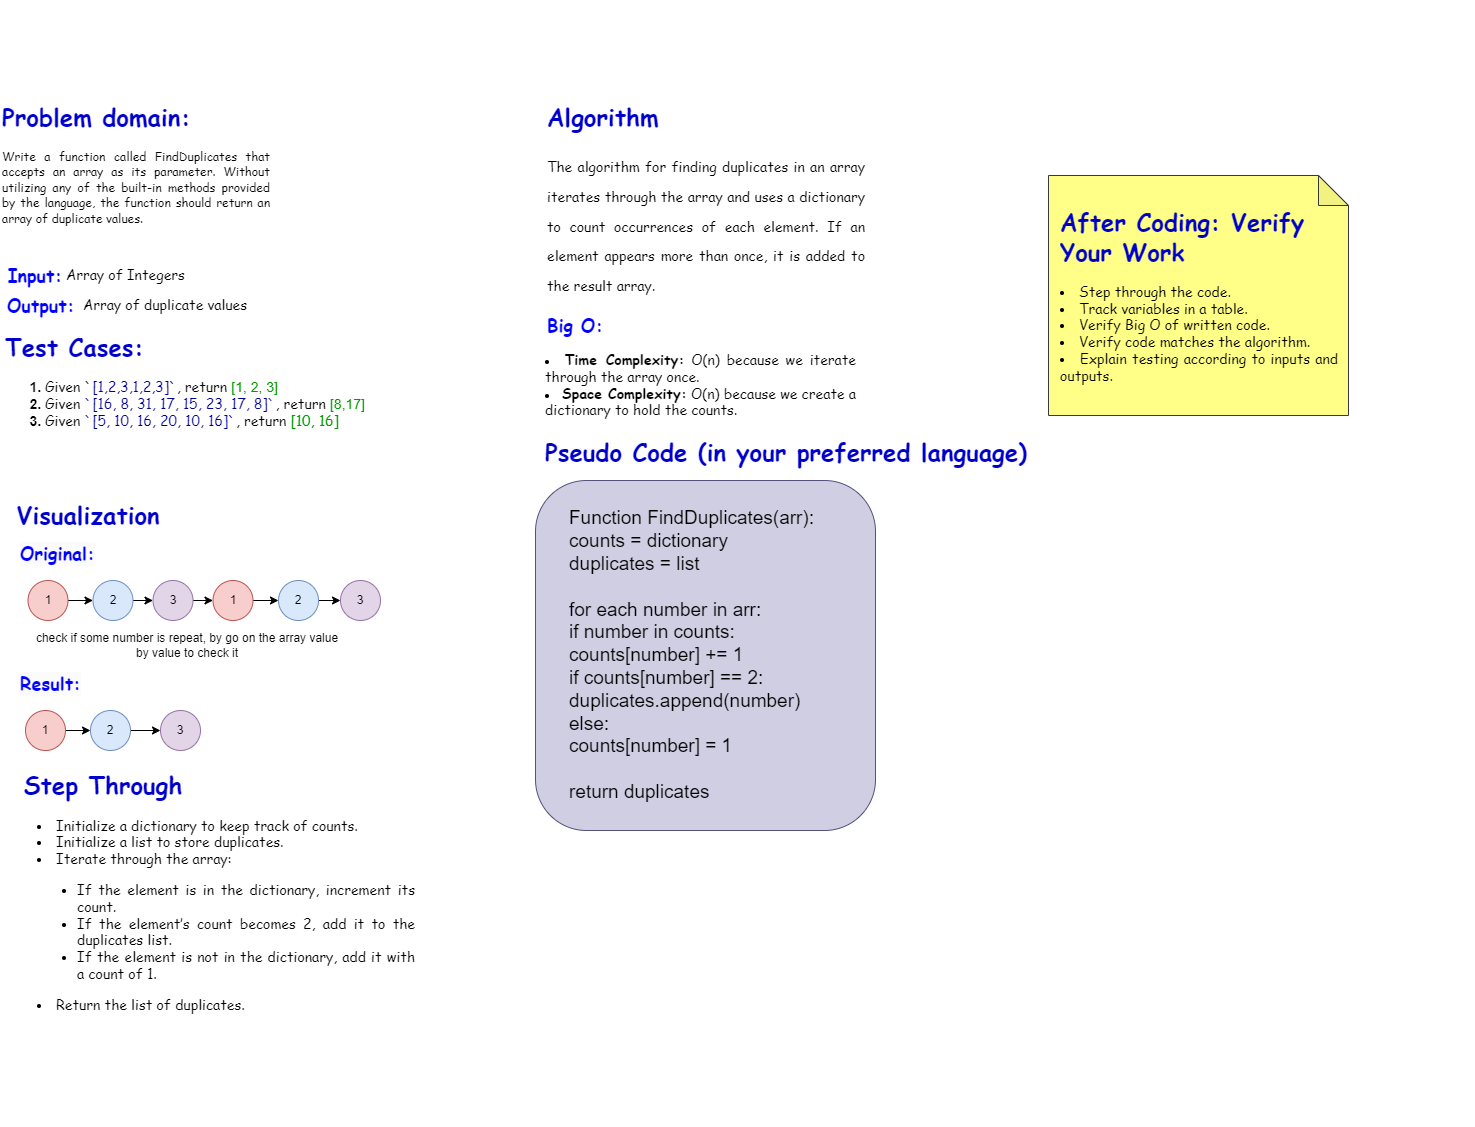

The diagram above was exported from draw.io. Its source (the exported page's mxGraphModel, read from the mxfile embedded in the PNG):
<mxGraphModel dx="1730" dy="1632" grid="1" gridSize="10" guides="1" tooltips="1" connect="1" arrows="1" fold="1" page="1" pageScale="1" pageWidth="850" pageHeight="1100" math="0" shadow="0">
  <root>
    <mxCell id="0" />
    <mxCell id="1" parent="0" />
    <mxCell id="zXzoE_MTZ0X3FOkyaQFx-15" value="" style="group" parent="1" vertex="1" connectable="0">
      <mxGeometry x="-800" y="120" width="380" height="70" as="geometry" />
    </mxCell>
    <mxCell id="zXzoE_MTZ0X3FOkyaQFx-8" value="&lt;h2&gt;&lt;font color=&quot;#0000ff&quot; face=&quot;Comic Sans MS&quot;&gt;Input:&lt;/font&gt;&lt;/h2&gt;" style="text;html=1;align=center;verticalAlign=middle;whiteSpace=wrap;rounded=0;" parent="zXzoE_MTZ0X3FOkyaQFx-15" vertex="1">
      <mxGeometry width="60" height="30" as="geometry" />
    </mxCell>
    <mxCell id="zXzoE_MTZ0X3FOkyaQFx-9" value="&lt;h2&gt;&lt;font color=&quot;#0000ff&quot; face=&quot;Comic Sans MS&quot;&gt;Output:&amp;nbsp;&lt;/font&gt;&lt;/h2&gt;" style="text;html=1;align=center;verticalAlign=middle;whiteSpace=wrap;rounded=0;" parent="zXzoE_MTZ0X3FOkyaQFx-15" vertex="1">
      <mxGeometry y="30" width="80" height="30" as="geometry" />
    </mxCell>
    <mxCell id="zXzoE_MTZ0X3FOkyaQFx-10" value="&lt;font face=&quot;Comic Sans MS&quot;&gt;&lt;font style=&quot;font-size: 14px;&quot;&gt;Array of Integers&amp;nbsp;&lt;/font&gt;&lt;/font&gt;" style="text;html=1;align=center;verticalAlign=middle;whiteSpace=wrap;rounded=0;" parent="zXzoE_MTZ0X3FOkyaQFx-15" vertex="1">
      <mxGeometry x="55" width="135" height="30" as="geometry" />
    </mxCell>
    <mxCell id="zXzoE_MTZ0X3FOkyaQFx-11" value="Array of duplicate values" style="text;html=1;align=center;verticalAlign=middle;whiteSpace=wrap;rounded=0;fontSize=14;fontFamily=Comic Sans MS;" parent="zXzoE_MTZ0X3FOkyaQFx-15" vertex="1">
      <mxGeometry x="70" y="30" width="180" height="30" as="geometry" />
    </mxCell>
    <mxCell id="zXzoE_MTZ0X3FOkyaQFx-19" value="&lt;h1 style=&quot;&quot;&gt;&lt;font face=&quot;Comic Sans MS&quot; color=&quot;#0000cc&quot;&gt;Problem domain:&lt;/font&gt;&lt;/h1&gt;&lt;p style=&quot;text-align: justify;&quot;&gt;&lt;font face=&quot;Comic Sans MS&quot;&gt;Write a function called FindDuplicates that accepts an array as its parameter. Without utilizing any of the built-in methods provided by the language, the function should return an array of duplicate values.&lt;/font&gt;&lt;br&gt;&lt;/p&gt;" style="text;html=1;whiteSpace=wrap;overflow=hidden;rounded=0;align=left;" parent="1" vertex="1">
      <mxGeometry x="-805" y="-60" width="270" height="160" as="geometry" />
    </mxCell>
    <mxCell id="zXzoE_MTZ0X3FOkyaQFx-23" value="&lt;h1 style=&quot;&quot;&gt;&lt;span style=&quot;font-family: &amp;quot;Comic Sans MS&amp;quot;; text-align: justify; background-color: initial;&quot;&gt;&lt;font color=&quot;#0000cc&quot;&gt;Test Cases:&lt;/font&gt;&lt;/span&gt;&lt;/h1&gt;&lt;h1 style=&quot;font-size: 14px;&quot;&gt;&lt;ol style=&quot;&quot;&gt;&lt;li style=&quot;font-size: 14px; text-align: justify;&quot;&gt;&lt;span style=&quot;font-weight: normal;&quot;&gt;&lt;span style=&quot;font-family: &amp;quot;Comic Sans MS&amp;quot;; background-color: initial;&quot;&gt;Given `&lt;font style=&quot;font-size: 14px;&quot; color=&quot;#000099&quot;&gt;[1,2,3,1,2,3]`&lt;/font&gt;, return&amp;nbsp;&lt;/span&gt;&lt;font style=&quot;font-size: 14px;&quot; color=&quot;#009900&quot;&gt;[1, 2, 3]&lt;/font&gt;&lt;br&gt;&lt;/span&gt;&lt;/li&gt;&lt;li style=&quot;font-size: 14px; text-align: justify;&quot;&gt;&lt;span style=&quot;font-weight: normal;&quot;&gt;&lt;font style=&quot;font-size: 14px;&quot; face=&quot;Comic Sans MS&quot;&gt;Given &lt;font color=&quot;#000099&quot;&gt;`[16, 8, 31, 17, 15, 23, 17, 8]`&lt;/font&gt;, return&amp;nbsp;&lt;/font&gt;&lt;font color=&quot;#009900&quot;&gt;[8,17]&lt;/font&gt;&lt;/span&gt;&lt;/li&gt;&lt;li style=&quot;text-align: justify;&quot;&gt;&lt;font style=&quot;font-size: 14px;&quot; face=&quot;Comic Sans MS&quot;&gt;&lt;span style=&quot;font-size: 14px; font-weight: normal;&quot;&gt;Given&lt;font color=&quot;#000099&quot;&gt; `&lt;/font&gt;&lt;/span&gt;&lt;span style=&quot;font-size: 14px; font-weight: normal;&quot;&gt;&lt;font color=&quot;#000099&quot;&gt;[5, 10, 16, 20, 10, 16]`&lt;/font&gt;, return&amp;nbsp;&lt;/span&gt;&lt;/font&gt;&lt;font style=&quot;font-size: 14px;&quot; color=&quot;#009900&quot; face=&quot;Comic Sans MS&quot;&gt;&lt;span style=&quot;font-size: 14px; font-weight: 400;&quot;&gt;[10, 16]&lt;/span&gt;&lt;/font&gt;&lt;/li&gt;&lt;/ol&gt;&lt;/h1&gt;" style="text;html=1;whiteSpace=wrap;overflow=hidden;rounded=0;align=left;" parent="1" vertex="1">
      <mxGeometry x="-802.5" y="170" width="460" height="160" as="geometry" />
    </mxCell>
    <mxCell id="zXzoE_MTZ0X3FOkyaQFx-27" value="&lt;h1&gt;&lt;font color=&quot;#0000cc&quot; face=&quot;Comic Sans MS&quot;&gt;Visualization&lt;/font&gt;&lt;/h1&gt;" style="text;html=1;align=center;verticalAlign=middle;whiteSpace=wrap;rounded=0;" parent="1" vertex="1">
      <mxGeometry x="-747.5" y="360" width="60" height="30" as="geometry" />
    </mxCell>
    <mxCell id="zXzoE_MTZ0X3FOkyaQFx-35" style="edgeStyle=orthogonalEdgeStyle;rounded=0;orthogonalLoop=1;jettySize=auto;html=1;exitX=1;exitY=0.5;exitDx=0;exitDy=0;" parent="1" source="zXzoE_MTZ0X3FOkyaQFx-28" target="zXzoE_MTZ0X3FOkyaQFx-30" edge="1">
      <mxGeometry relative="1" as="geometry" />
    </mxCell>
    <mxCell id="zXzoE_MTZ0X3FOkyaQFx-28" value="1" style="ellipse;whiteSpace=wrap;html=1;aspect=fixed;fillColor=#f8cecc;strokeColor=#b85450;" parent="1" vertex="1">
      <mxGeometry x="-777.5" y="440" width="40" height="40" as="geometry" />
    </mxCell>
    <mxCell id="zXzoE_MTZ0X3FOkyaQFx-29" value="&lt;h2 style=&quot;color: rgb(0, 0, 0); font-family: Helvetica; font-style: normal; font-variant-ligatures: normal; font-variant-caps: normal; letter-spacing: normal; orphans: 2; text-align: center; text-indent: 0px; text-transform: none; widows: 2; word-spacing: 0px; -webkit-text-stroke-width: 0px; white-space: normal; background-color: rgb(251, 251, 251); text-decoration-thickness: initial; text-decoration-style: initial; text-decoration-color: initial;&quot;&gt;&lt;font face=&quot;Comic Sans MS&quot; color=&quot;#0000ff&quot;&gt;Original:&lt;/font&gt;&lt;/h2&gt;" style="text;whiteSpace=wrap;html=1;" parent="1" vertex="1">
      <mxGeometry x="-787.5" y="380" width="60" height="60" as="geometry" />
    </mxCell>
    <mxCell id="zXzoE_MTZ0X3FOkyaQFx-36" style="edgeStyle=orthogonalEdgeStyle;rounded=0;orthogonalLoop=1;jettySize=auto;html=1;exitX=1;exitY=0.5;exitDx=0;exitDy=0;entryX=0;entryY=0.5;entryDx=0;entryDy=0;" parent="1" source="zXzoE_MTZ0X3FOkyaQFx-30" target="zXzoE_MTZ0X3FOkyaQFx-32" edge="1">
      <mxGeometry relative="1" as="geometry" />
    </mxCell>
    <mxCell id="zXzoE_MTZ0X3FOkyaQFx-30" value="2" style="ellipse;whiteSpace=wrap;html=1;aspect=fixed;fillColor=#dae8fc;strokeColor=#6c8ebf;" parent="1" vertex="1">
      <mxGeometry x="-712.5" y="440" width="40" height="40" as="geometry" />
    </mxCell>
    <mxCell id="zXzoE_MTZ0X3FOkyaQFx-38" style="edgeStyle=orthogonalEdgeStyle;rounded=0;orthogonalLoop=1;jettySize=auto;html=1;exitX=1;exitY=0.5;exitDx=0;exitDy=0;entryX=0;entryY=0.5;entryDx=0;entryDy=0;" parent="1" source="zXzoE_MTZ0X3FOkyaQFx-32" target="zXzoE_MTZ0X3FOkyaQFx-33" edge="1">
      <mxGeometry relative="1" as="geometry" />
    </mxCell>
    <mxCell id="zXzoE_MTZ0X3FOkyaQFx-32" value="3" style="ellipse;whiteSpace=wrap;html=1;aspect=fixed;fillColor=#e1d5e7;strokeColor=#9673a6;" parent="1" vertex="1">
      <mxGeometry x="-652.5" y="440" width="40" height="40" as="geometry" />
    </mxCell>
    <mxCell id="9oS6mj5Kw70TXv_MrMnZ-5" style="edgeStyle=orthogonalEdgeStyle;rounded=0;orthogonalLoop=1;jettySize=auto;html=1;exitX=1;exitY=0.5;exitDx=0;exitDy=0;" edge="1" parent="1" source="zXzoE_MTZ0X3FOkyaQFx-33" target="9oS6mj5Kw70TXv_MrMnZ-1">
      <mxGeometry relative="1" as="geometry" />
    </mxCell>
    <mxCell id="zXzoE_MTZ0X3FOkyaQFx-33" value="1" style="ellipse;whiteSpace=wrap;html=1;aspect=fixed;fillColor=#f8cecc;strokeColor=#b85450;" parent="1" vertex="1">
      <mxGeometry x="-592.5" y="440" width="40" height="40" as="geometry" />
    </mxCell>
    <mxCell id="zXzoE_MTZ0X3FOkyaQFx-55" value="&lt;h1&gt;&lt;font color=&quot;#0000cc&quot; face=&quot;Comic Sans MS&quot;&gt;Step Through&lt;/font&gt;&lt;br&gt;&lt;/h1&gt;" style="text;html=1;align=center;verticalAlign=middle;whiteSpace=wrap;rounded=0;" parent="1" vertex="1">
      <mxGeometry x="-792.5" y="630" width="180" height="30" as="geometry" />
    </mxCell>
    <mxCell id="zXzoE_MTZ0X3FOkyaQFx-60" value="" style="group" parent="1" vertex="1" connectable="0">
      <mxGeometry x="180" y="-140" width="490" height="830" as="geometry" />
    </mxCell>
    <mxCell id="zXzoE_MTZ0X3FOkyaQFx-13" value="&lt;h1&gt;&lt;br&gt;&lt;/h1&gt;" style="text;html=1;align=center;verticalAlign=middle;whiteSpace=wrap;rounded=0;" parent="zXzoE_MTZ0X3FOkyaQFx-60" vertex="1">
      <mxGeometry x="-338" y="122" width="210" height="30" as="geometry" />
    </mxCell>
    <mxCell id="zXzoE_MTZ0X3FOkyaQFx-58" value="" style="shape=note;whiteSpace=wrap;html=1;backgroundOutline=1;darkOpacity=0.05;fillColor=#ffff88;strokeColor=#36393d;" parent="zXzoE_MTZ0X3FOkyaQFx-60" vertex="1">
      <mxGeometry x="63" y="175" width="300" height="240" as="geometry" />
    </mxCell>
    <mxCell id="zXzoE_MTZ0X3FOkyaQFx-59" value="&lt;h1 style=&quot;&quot;&gt;&lt;font face=&quot;Comic Sans MS&quot; color=&quot;#0000cc&quot;&gt;After Coding: Verify Your Work&lt;/font&gt;&lt;/h1&gt;&lt;h1 style=&quot;font-size: 14px;&quot;&gt;&lt;li style=&quot;&quot;&gt;&lt;span style=&quot;font-weight: normal;&quot;&gt;&lt;font face=&quot;Comic Sans MS&quot;&gt;Step through the code.&lt;/font&gt;&lt;/span&gt;&lt;/li&gt;&lt;li style=&quot;text-align: justify;&quot;&gt;&lt;span style=&quot;font-weight: normal;&quot;&gt;&lt;font face=&quot;Comic Sans MS&quot;&gt;Track variables in a table.&lt;/font&gt;&lt;/span&gt;&lt;/li&gt;&lt;li style=&quot;text-align: justify;&quot;&gt;&lt;span style=&quot;font-weight: normal;&quot;&gt;&lt;font face=&quot;Comic Sans MS&quot;&gt;Verify Big O of written code.&lt;/font&gt;&lt;/span&gt;&lt;/li&gt;&lt;li style=&quot;text-align: justify;&quot;&gt;&lt;span style=&quot;font-weight: normal;&quot;&gt;&lt;font face=&quot;Comic Sans MS&quot;&gt;Verify code matches the algorithm.&lt;/font&gt;&lt;/span&gt;&lt;/li&gt;&lt;li style=&quot;text-align: justify;&quot;&gt;&lt;span style=&quot;font-weight: normal;&quot;&gt;&lt;font face=&quot;Comic Sans MS&quot;&gt;Explain testing according to inputs and outputs.&lt;/font&gt;&lt;/span&gt;&lt;/li&gt;&lt;/h1&gt;" style="text;html=1;whiteSpace=wrap;overflow=hidden;rounded=0;align=left;container=1;" parent="zXzoE_MTZ0X3FOkyaQFx-60" vertex="1">
      <mxGeometry x="73" y="185" width="280" height="278" as="geometry" />
    </mxCell>
    <mxCell id="zXzoE_MTZ0X3FOkyaQFx-20" value="&lt;h1 style=&quot;&quot;&gt;&lt;font face=&quot;Comic Sans MS&quot; color=&quot;#0000cc&quot;&gt;Algorithm&lt;/font&gt;&lt;/h1&gt;&lt;h1 style=&quot;text-align: justify;&quot;&gt;&lt;font face=&quot;Comic Sans MS&quot;&gt;&lt;span style=&quot;font-size: 14px; font-weight: 400;&quot;&gt;The algorithm for finding duplicates in an array iterates through the array and uses a dictionary to count occurrences of each element. If an element appears more than once, it is added to the result array.&lt;/span&gt;&lt;/font&gt;&lt;br&gt;&lt;/h1&gt;" style="text;html=1;whiteSpace=wrap;overflow=hidden;rounded=0;align=left;" parent="1" vertex="1">
      <mxGeometry x="-260" y="-60" width="320" height="230" as="geometry" />
    </mxCell>
    <mxCell id="zXzoE_MTZ0X3FOkyaQFx-54" value="" style="group" parent="1" vertex="1" connectable="0">
      <mxGeometry x="-270" y="220" width="808" height="766.6600000000001" as="geometry" />
    </mxCell>
    <mxCell id="zXzoE_MTZ0X3FOkyaQFx-51" value="" style="rounded=1;whiteSpace=wrap;html=1;fillColor=#d0cee2;strokeColor=#56517e;" parent="zXzoE_MTZ0X3FOkyaQFx-54" vertex="1">
      <mxGeometry y="120" width="340" height="350" as="geometry" />
    </mxCell>
    <mxCell id="zXzoE_MTZ0X3FOkyaQFx-53" value="&lt;div style=&quot;text-align: justify; font-size: 19px;&quot;&gt;Function FindDuplicates(arr):&lt;br/&gt;&lt;span class=&quot;hljs-code&quot;&gt;    counts = dictionary&lt;br/&gt;    duplicates = list&lt;br/&gt;    &lt;br/&gt;    for each number in arr:&lt;br/&gt;        if number in counts:&lt;br/&gt;            counts[number] += 1&lt;br/&gt;            if counts[number] == 2:&lt;br/&gt;                duplicates.append(number)&lt;br/&gt;        else:&lt;br/&gt;            counts[number] = 1&lt;br/&gt;    &lt;br/&gt;    return duplicates&lt;/span&gt;&lt;br&gt;&lt;/div&gt;" style="text;html=1;align=left;verticalAlign=middle;whiteSpace=wrap;rounded=0;" parent="zXzoE_MTZ0X3FOkyaQFx-54" vertex="1">
      <mxGeometry x="32.37" y="140" width="430" height="310" as="geometry" />
    </mxCell>
    <mxCell id="zXzoE_MTZ0X3FOkyaQFx-50" value="&lt;h1&gt;&lt;font color=&quot;#0000cc&quot; face=&quot;Comic Sans MS&quot;&gt;Pseudo Code (in your preferred language)&lt;/font&gt;&lt;br&gt;&lt;/h1&gt;" style="text;html=1;align=center;verticalAlign=middle;whiteSpace=wrap;rounded=0;" parent="zXzoE_MTZ0X3FOkyaQFx-54" vertex="1">
      <mxGeometry y="76.67" width="502" height="30" as="geometry" />
    </mxCell>
    <mxCell id="zXzoE_MTZ0X3FOkyaQFx-18" value="&lt;li style=&quot;text-align: justify;&quot;&gt;&lt;font style=&quot;font-size: 14px;&quot; face=&quot;Comic Sans MS&quot;&gt;&lt;strong style=&quot;&quot;&gt;Time Complexity:&lt;/strong&gt;&amp;nbsp;&lt;/font&gt;&lt;font face=&quot;Comic Sans MS&quot;&gt;&lt;span style=&quot;font-size: 14px;&quot;&gt;O(n) because we iterate through the array once.&lt;/span&gt;&lt;/font&gt;&lt;/li&gt;&lt;li style=&quot;text-align: justify;&quot;&gt;&lt;font face=&quot;Comic Sans MS&quot; style=&quot;font-size: 14px;&quot;&gt;&lt;strong style=&quot;&quot;&gt;Space Complexity:&lt;/strong&gt;&amp;nbsp;&lt;/font&gt;&lt;font face=&quot;Comic Sans MS&quot;&gt;&lt;span style=&quot;font-size: 14px;&quot;&gt;O(n) because we create a dictionary to hold the counts.&lt;/span&gt;&lt;/font&gt;&lt;/li&gt;" style="text;html=1;align=center;verticalAlign=middle;whiteSpace=wrap;rounded=0;" parent="zXzoE_MTZ0X3FOkyaQFx-54" vertex="1">
      <mxGeometry x="8.746987951807228" y="10" width="313.2530120481928" height="30" as="geometry" />
    </mxCell>
    <mxCell id="USSgQUbwpyqhSsaMZH7E-3" value="&lt;h2 style=&quot;color: rgb(0, 0, 0); font-family: Helvetica; font-style: normal; font-variant-ligatures: normal; font-variant-caps: normal; letter-spacing: normal; orphans: 2; text-align: center; text-indent: 0px; text-transform: none; widows: 2; word-spacing: 0px; -webkit-text-stroke-width: 0px; white-space: normal; background-color: rgb(251, 251, 251); text-decoration-thickness: initial; text-decoration-style: initial; text-decoration-color: initial;&quot;&gt;&lt;font face=&quot;Comic Sans MS&quot; color=&quot;#0000ff&quot;&gt;Result:&lt;/font&gt;&lt;/h2&gt;" style="text;whiteSpace=wrap;html=1;" parent="1" vertex="1">
      <mxGeometry x="-787.5" y="510" width="60" height="60" as="geometry" />
    </mxCell>
    <mxCell id="USSgQUbwpyqhSsaMZH7E-8" style="edgeStyle=orthogonalEdgeStyle;rounded=0;orthogonalLoop=1;jettySize=auto;html=1;exitX=1;exitY=0.5;exitDx=0;exitDy=0;" parent="1" source="USSgQUbwpyqhSsaMZH7E-4" target="USSgQUbwpyqhSsaMZH7E-5" edge="1">
      <mxGeometry relative="1" as="geometry" />
    </mxCell>
    <mxCell id="USSgQUbwpyqhSsaMZH7E-4" value="1" style="ellipse;whiteSpace=wrap;html=1;aspect=fixed;fillColor=#f8cecc;strokeColor=#b85450;" parent="1" vertex="1">
      <mxGeometry x="-780" y="570" width="40" height="40" as="geometry" />
    </mxCell>
    <mxCell id="y8lefDUNQ2X3FRg_qE5j-5" style="edgeStyle=orthogonalEdgeStyle;rounded=0;orthogonalLoop=1;jettySize=auto;html=1;exitX=1;exitY=0.5;exitDx=0;exitDy=0;" parent="1" source="USSgQUbwpyqhSsaMZH7E-5" target="y8lefDUNQ2X3FRg_qE5j-3" edge="1">
      <mxGeometry relative="1" as="geometry" />
    </mxCell>
    <mxCell id="USSgQUbwpyqhSsaMZH7E-5" value="2" style="ellipse;whiteSpace=wrap;html=1;aspect=fixed;fillColor=#dae8fc;strokeColor=#6c8ebf;" parent="1" vertex="1">
      <mxGeometry x="-715" y="570" width="40" height="40" as="geometry" />
    </mxCell>
    <mxCell id="USSgQUbwpyqhSsaMZH7E-13" value="&lt;div style=&quot;text-align: justify; font-size: 14px;&quot;&gt;&lt;li&gt;&lt;font face=&quot;Comic Sans MS&quot;&gt;Initialize a dictionary to keep track of counts.&lt;/font&gt;&lt;/li&gt;&lt;li&gt;&lt;font face=&quot;Comic Sans MS&quot;&gt;Initialize a list to store duplicates.&lt;/font&gt;&lt;/li&gt;&lt;li&gt;&lt;font face=&quot;Comic Sans MS&quot;&gt;Iterate through the array:&lt;/font&gt;&lt;ul&gt;&lt;li&gt;&lt;font face=&quot;Comic Sans MS&quot;&gt;If the element is in the dictionary, increment its count.&lt;/font&gt;&lt;/li&gt;&lt;li&gt;&lt;font face=&quot;Comic Sans MS&quot;&gt;If the element’s count becomes 2, add it to the duplicates list.&lt;/font&gt;&lt;/li&gt;&lt;li&gt;&lt;font face=&quot;Comic Sans MS&quot;&gt;If the element is not in the dictionary, add it with a count of 1.&lt;/font&gt;&lt;/li&gt;&lt;/ul&gt;&lt;/li&gt;&lt;li&gt;&lt;font face=&quot;Comic Sans MS&quot;&gt;Return the list of duplicates.&lt;/font&gt;&lt;/li&gt;&lt;/div&gt;" style="text;html=1;align=left;verticalAlign=middle;whiteSpace=wrap;rounded=0;" parent="1" vertex="1">
      <mxGeometry x="-770" y="670" width="380" height="210" as="geometry" />
    </mxCell>
    <mxCell id="y8lefDUNQ2X3FRg_qE5j-3" value="3" style="ellipse;whiteSpace=wrap;html=1;aspect=fixed;fillColor=#e1d5e7;strokeColor=#9673a6;" parent="1" vertex="1">
      <mxGeometry x="-645" y="570" width="40" height="40" as="geometry" />
    </mxCell>
    <mxCell id="zXzoE_MTZ0X3FOkyaQFx-17" value="&lt;h2&gt;&lt;font color=&quot;#0000ff&quot; face=&quot;Comic Sans MS&quot;&gt;Big O:&lt;/font&gt;&lt;/h2&gt;" style="text;html=1;align=center;verticalAlign=middle;whiteSpace=wrap;rounded=0;" parent="1" vertex="1">
      <mxGeometry x="-260" y="170" width="60" height="30" as="geometry" />
    </mxCell>
    <mxCell id="9oS6mj5Kw70TXv_MrMnZ-6" style="edgeStyle=orthogonalEdgeStyle;rounded=0;orthogonalLoop=1;jettySize=auto;html=1;exitX=1;exitY=0.5;exitDx=0;exitDy=0;" edge="1" parent="1" source="9oS6mj5Kw70TXv_MrMnZ-1" target="9oS6mj5Kw70TXv_MrMnZ-3">
      <mxGeometry relative="1" as="geometry" />
    </mxCell>
    <mxCell id="9oS6mj5Kw70TXv_MrMnZ-1" value="2" style="ellipse;whiteSpace=wrap;html=1;aspect=fixed;fillColor=#dae8fc;strokeColor=#6c8ebf;" vertex="1" parent="1">
      <mxGeometry x="-527" y="440" width="40" height="40" as="geometry" />
    </mxCell>
    <mxCell id="9oS6mj5Kw70TXv_MrMnZ-3" value="3" style="ellipse;whiteSpace=wrap;html=1;aspect=fixed;fillColor=#e1d5e7;strokeColor=#9673a6;" vertex="1" parent="1">
      <mxGeometry x="-465" y="440" width="40" height="40" as="geometry" />
    </mxCell>
    <mxCell id="9oS6mj5Kw70TXv_MrMnZ-7" value="check if some number is repeat, by go on the array value by value to check it" style="text;html=1;align=center;verticalAlign=middle;whiteSpace=wrap;rounded=0;" vertex="1" parent="1">
      <mxGeometry x="-777.5" y="490" width="317.5" height="30" as="geometry" />
    </mxCell>
  </root>
</mxGraphModel>